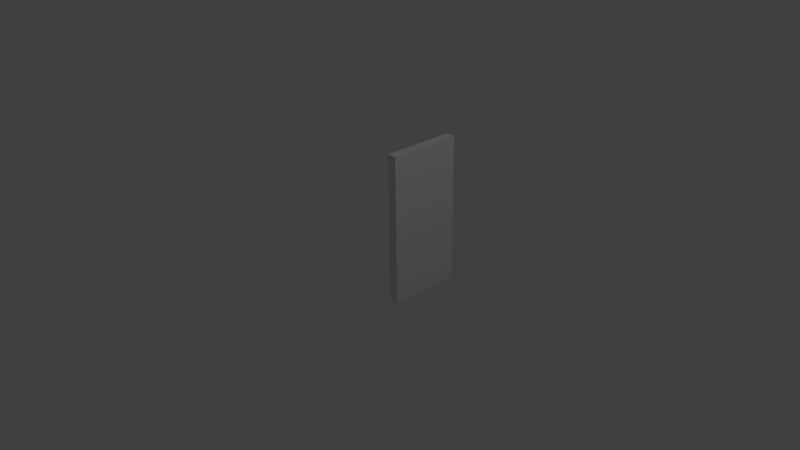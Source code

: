 # Source: c_door_L_open.blend  (saved by Blender 2.76.0; exported with 4.5.12 LTS)
import bpy
from mathutils import Matrix  # noqa: F401  (used for matrix-valued properties, if any)

bpy.ops.wm.read_factory_settings(use_empty=True)
scene = bpy.context.scene
scene.name = 'Scene'

# ---- collections
col_collection_1 = bpy.data.collections.new('Collection 1'); scene.collection.children.link(col_collection_1)

# ---- materials (node trees are filled in below, after node groups)
mat_none = bpy.data.materials.new('None')
mat_none.alpha_threshold = 0.0
mat_none.use_transparent_shadow = False
mat_none.roughness = 0.5

# ---- material node trees

# ---- world
world_world = bpy.data.worlds.new('World'); scene.world = world_world
world_world.color = (0.05088, 0.05088, 0.05088)
world_world.use_sun_shadow = False
world_world.sun_shadow_jitter_overblur = 0.0
world_world.cycles.sampling_method = 'MANUAL'
world_world.cycles.sample_map_resolution = 256

# ---- cameras
cam_camera = bpy.data.cameras.new('Camera')
cam_camera.clip_end = 100.0
cam_camera.lens = 35.0
cam_camera.sensor_width = 32.0
cam_camera.sensor_height = 18.0
cam_camera.ortho_scale = 7.314
cam_camera.dof.focus_distance = 0.0
cam_camera.dof.aperture_fstop = 128.0

# ---- lights
light_lamp = bpy.data.lights.new('Lamp', 'POINT')
light_lamp.transmission_factor = 0.0
light_lamp.cutoff_distance = 30.0
light_lamp.energy = 100.0
light_lamp.shadow_buffer_clip_start = 1.001
light_lamp.shadow_soft_size = 0.1
light_lamp.shadow_maximum_resolution = 0.006
light_lamp.use_absolute_resolution = True
light_lamp.cycles.use_multiple_importance_sampling = False

# ---- meshes
me_cube_cube_001 = bpy.data.meshes.new('Cube_Cube.001')
me_cube_cube_001.from_pydata([(-0.499, 1.499, -0.499), (-0.499, -0.499, -0.499), (-0.499, -0.499, -0.375), (-0.499, 1.499, -0.375), (0.499, -0.499, -0.375), (0.499, 1.499, -0.375), (0.499, -0.499, -0.499), (0.499, 1.499, -0.499)], [], [(0, 1, 2, 3), (3, 2, 4, 5), (5, 4, 6, 7), (7, 6, 1, 0), (1, 6, 4, 2), (7, 0, 3, 5)])
me_cube_cube_001.polygons.foreach_set('use_smooth', [True] * 6)
_k = set([(0, 1), (0, 3), (0, 7), (1, 2), (1, 6), (2, 3), (2, 4), (3, 5), (4, 5), (4, 6), (5, 7), (6, 7)])
me_cube_cube_001.attributes.new('sharp_edge', 'BOOLEAN', 'EDGE').data.foreach_set('value', [ (min(e.vertices), max(e.vertices)) in _k for e in me_cube_cube_001.edges])
_uv = me_cube_cube_001.uv_layers.new(name='UVMap')
_uv.uv.foreach_set('vector', [0.8421, 1.0, 0.8421, 0.0, 0.8947, 0.0, 0.8947, 1.0, 0.4211, 1.0, 0.4211, 0.0, 0.8421, 0.0, 0.8421, 1.0, 0.8947, 1.0, 0.8947, 0.0, 0.9474, 0.0, 0.9474, 1.0, 0.0, 1.0, 0.0, 0.0, 0.4211, 0.0, 0.4211, 1.0, 1.0, 0.0, 1.0, 0.5, 0.9474, 0.5, 0.9474, 0.0, 0.9474, 1.0, 0.9474, 0.5, 1.0, 0.5, 1.0, 1.0])
me_cube_cube_001.materials.append(mat_none)
me_cube_cube_001.use_remesh_preserve_volume = False
me_cube_cube_001.use_remesh_preserve_attributes = False
me_cube_cube_001.use_mirror_vertex_groups = False
me_cube_cube_001.update()
me_cube_cube_001.normals_split_custom_set([tuple(v) for v in zip(*[iter([-1.0, 0.0, 0.0, -1.0, 0.0, 0.0, -1.0, 0.0, 0.0, -1.0, 0.0, 0.0, 0.0, 0.0, 1.0, 0.0, 0.0, 1.0, 0.0, 0.0, 1.0, 0.0, 0.0, 1.0, 1.0, 0.0, 0.0, 1.0, 0.0, 0.0, 1.0, 0.0, 0.0, 1.0, 0.0, 0.0, 0.0, 0.0, -1.0, 0.0, 0.0, -1.0, 0.0, 0.0, -1.0, 0.0, 0.0, -1.0, 0.0, -1.0, 0.0, 0.0, -1.0, 0.0, 0.0, -1.0, 0.0, 0.0, -1.0, 0.0, 0.0, 1.0, 0.0, 0.0, 1.0, 0.0, 0.0, 1.0, 0.0, 0.0, 1.0, 0.0])] * 3)])

# ---- objects
ob_cube_cube_001 = bpy.data.objects.new('Cube_Cube.001', me_cube_cube_001)
ob_lamp = bpy.data.objects.new('Lamp', light_lamp)
ob_camera = bpy.data.objects.new('Camera', cam_camera)

# ---- transforms, parenting, visibility, modifiers, constraints
ob_cube_cube_001.location = (0.87, 0.44, 0.0)
ob_cube_cube_001.rotation_euler = (1.571, 2.328e-10, 1.571)
ob_cube_cube_001.lineart.crease_threshold = 0.0
ob_lamp.location = (4.076, 1.005, 5.904)
ob_lamp.rotation_euler = (0.6503, 0.05522, 1.866)
ob_lamp.lock_rotations_4d = False
ob_lamp.empty_display_type = 'ARROWS'
ob_lamp.color = (0.0, 0.0, 0.0, 0.0)
ob_lamp.lineart.crease_threshold = 0.0
ob_camera.location = (7.481, -6.508, 5.344)
ob_camera.rotation_euler = (1.109, 0.01082, 0.8149)
ob_camera.lock_rotations_4d = False
ob_camera.empty_display_type = 'ARROWS'
ob_camera.color = (0.0, 0.0, 0.0, 0.0)
ob_camera.display_type = 'WIRE'
ob_camera.lineart.crease_threshold = 0.0

# ---- collection membership
col_collection_1.objects.link(ob_cube_cube_001)
col_collection_1.objects.link(ob_lamp)
col_collection_1.objects.link(ob_camera)

# ---- scene / render settings (as saved in the file)
scene.camera = ob_camera
scene.frame_start = 1; scene.frame_end = 250; scene.frame_set(1)
scene.render.engine = 'BLENDER_EEVEE_NEXT'
scene.render.resolution_percentage = 50
scene.render.dither_intensity = 0.0
scene.cycles.use_denoising = False
scene.cycles.samples = 10
scene.cycles.sampling_pattern = 'TABULATED_SOBOL'
scene.cycles.light_sampling_threshold = 0.0
scene.cycles.use_adaptive_sampling = False
scene.cycles.use_light_tree = False
scene.cycles.blur_glossy = 0.0
scene.cycles.pixel_filter_type = 'GAUSSIAN'
scene.cycles.sample_clamp_indirect = 0.0
scene.view_settings.view_transform = 'Standard'
bpy.context.view_layer.update()
